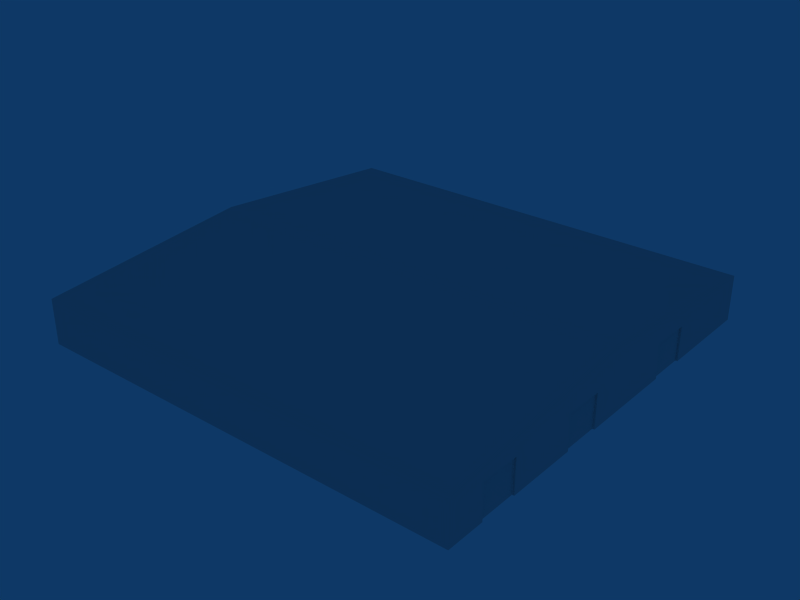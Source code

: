 # Source: ebsl_generic_hangar_002.blend  (saved by Blender 2.79.0; exported with 4.5.12 LTS)
import bpy
from mathutils import Matrix  # noqa: F401  (used for matrix-valued properties, if any)

bpy.ops.wm.read_factory_settings(use_empty=True)
scene = bpy.context.scene
scene.name = 'Scene'

# ---- collections
col_collection_1 = bpy.data.collections.new('Collection 1'); scene.collection.children.link(col_collection_1)

# ---- materials (node trees are filled in below, after node groups)
mat_material = bpy.data.materials.new('Material')
mat_material.alpha_threshold = 0.0
mat_material.roughness = 0.5

# ---- material node trees

# ---- world
world_world = bpy.data.worlds.new('World'); scene.world = world_world
world_world.color = (0.05656, 0.2208, 0.4)
world_world.use_sun_shadow = False
world_world.sun_shadow_jitter_overblur = 0.0
world_world.cycles.sampling_method = 'NONE'
world_world.cycles.sample_map_resolution = 256

# ---- meshes
me_cube_006 = bpy.data.meshes.new('Cube.006')
me_cube_006.from_pydata([(-34.0, -17.54, 4.25), (-34.0, -11.54, 4.25), (-34.0, 3.921, 4.25), (-34.0, 9.922, 4.25), (-34.0, 21.0, 4.25), (-34.0, 27.0, 4.25), (-34.0, -11.54, -1.0), (-34.0, -17.54, -1.0), (-34.0, 9.922, -1.0), (-34.0, 3.921, -1.0), (-34.0, 21.0, -1.0), (-34.0, 27.0, -1.0), (-34.0, 24.0, 4.25), (-34.0, 24.0, -1.0), (-34.0, 6.921, 4.25), (-34.0, 6.921, -1.0), (-34.0, -14.54, 4.25), (-34.0, -14.54, -1.0), (-34.3, -17.54, -1.0), (-34.3, -14.54, -1.0), (-34.3, -11.54, -1.0), (-34.3, -11.54, 4.25), (-34.3, -14.54, 4.25), (-34.3, -17.54, 4.25), (-34.3, 6.921, -1.0), (-34.3, 3.921, -1.0), (-34.3, 9.922, -1.0), (-34.3, 9.922, 4.25), (-34.3, 6.921, 4.25), (-34.3, 3.921, 4.25), (-34.3, 27.0, -1.0), (-34.3, 24.0, -1.0), (-34.3, 21.0, -1.0), (-34.3, 24.0, 4.25), (-34.3, 27.0, 4.25), (-34.3, 21.0, 4.25)], [], [(4, 10, 13, 12), (12, 13, 11, 5), (2, 9, 15, 14), (14, 15, 8, 3), (0, 7, 17, 16), (16, 17, 6, 1), (7, 18, 19, 17), (17, 19, 20, 6), (1, 21, 22, 16), (23, 0, 16, 22), (9, 25, 24, 15), (15, 24, 26, 8), (3, 27, 28, 14), (14, 28, 29, 2), (13, 31, 30, 11), (10, 32, 31, 13), (5, 34, 33, 12), (12, 33, 35, 4), (11, 30, 34, 5), (4, 35, 32, 10), (8, 26, 27, 3), (2, 29, 25, 9), (6, 20, 21, 1), (0, 23, 18, 7), (19, 22, 21, 20), (18, 23, 22, 19), (24, 28, 27, 26), (25, 29, 28, 24), (31, 33, 34, 30), (32, 35, 33, 31)])
_uv = me_cube_006.uv_layers.new(name='UVTex')
_uv.uv.foreach_set('vector', [0.5258, 0.01196, 0.5258, 0.2231, 0.7369, 0.2231, 0.7369, 0.01196, 0.5258, 0.01196, 0.5258, 0.2231, 0.7369, 0.2231, 0.7369, 0.01196, 0.5258, 0.01196, 0.5258, 0.2231, 0.7369, 0.2231, 0.7369, 0.01196, 0.5258, 0.01196, 0.5258, 0.2231, 0.7369, 0.2231, 0.7369, 0.01196, 0.5258, 0.01196, 0.5258, 0.2231, 0.7369, 0.2231, 0.7369, 0.01196, 0.5258, 0.01196, 0.5258, 0.2231, 0.7369, 0.2231, 0.7369, 0.01196, 0.5258, 0.01196, 0.5258, 0.2231, 0.7369, 0.2231, 0.7369, 0.01196, 0.5258, 0.01196, 0.5258, 0.2231, 0.7369, 0.2231, 0.7369, 0.01196, 0.5258, 0.01196, 0.5258, 0.2231, 0.7369, 0.2231, 0.7369, 0.01196, 0.7369, 0.2231, 0.7369, 0.01196, 0.5258, 0.01196, 0.5258, 0.2231, 0.5258, 0.01196, 0.5258, 0.2231, 0.7369, 0.2231, 0.7369, 0.01196, 0.5258, 0.01196, 0.5258, 0.2231, 0.7369, 0.2231, 0.7369, 0.01196, 0.5258, 0.01196, 0.5258, 0.2231, 0.7369, 0.2231, 0.7369, 0.01196, 0.5258, 0.01196, 0.5258, 0.2231, 0.7369, 0.2231, 0.7369, 0.01196, 0.5258, 0.01196, 0.5258, 0.2231, 0.7369, 0.2231, 0.7369, 0.01196, 0.5258, 0.01196, 0.5258, 0.2231, 0.7369, 0.2231, 0.7369, 0.01196, 0.5258, 0.01196, 0.5258, 0.2231, 0.7369, 0.2231, 0.7369, 0.01196, 0.5258, 0.01196, 0.5258, 0.2231, 0.7369, 0.2231, 0.7369, 0.01196, 0.5258, 0.01196, 0.5258, 0.2231, 0.7369, 0.2231, 0.7369, 0.01196, 0.5258, 0.01196, 0.5258, 0.2231, 0.7369, 0.2231, 0.7369, 0.01196, 0.5258, 0.01196, 0.5258, 0.2231, 0.7369, 0.2231, 0.7369, 0.01196, 0.5258, 0.01196, 0.5258, 0.2231, 0.7369, 0.2231, 0.7369, 0.01196, 0.5258, 0.01196, 0.5258, 0.2231, 0.7369, 0.2231, 0.7369, 0.01196, 0.5258, 0.01196, 0.5258, 0.2231, 0.7369, 0.2231, 0.7369, 0.01196, 0.5258, 0.01196, 0.5258, 0.2231, 0.7369, 0.2231, 0.7369, 0.01196, 0.5258, 0.01196, 0.5258, 0.2231, 0.7369, 0.2231, 0.7369, 0.01196, 0.5258, 0.01196, 0.5258, 0.2231, 0.7369, 0.2231, 0.7369, 0.01196, 0.5258, 0.01196, 0.5258, 0.2231, 0.7369, 0.2231, 0.7369, 0.01196, 0.5258, 0.01196, 0.5258, 0.2231, 0.7369, 0.2231, 0.7369, 0.01196, 0.5258, 0.01196, 0.5258, 0.2231, 0.7369, 0.2231, 0.7369, 0.01196])
me_cube_006.materials.append(mat_material)
me_cube_006.use_remesh_preserve_volume = False
me_cube_006.use_remesh_preserve_attributes = False
me_cube_006.use_mirror_vertex_groups = False
me_cube_006.update()
me_cube_003 = bpy.data.meshes.new('Cube.003')
me_cube_003.from_pydata([(-34.0, -17.54, 4.25), (-34.0, -11.54, 4.25), (-34.0, 3.921, 4.25), (-34.0, 9.922, 4.25), (-34.0, 21.0, 4.25), (-34.0, 27.0, 4.25), (-34.0, -11.54, -1.0), (-34.0, -17.54, -1.0), (-34.0, 9.922, -1.0), (-34.0, 3.921, -1.0), (-34.0, 21.0, -1.0), (-34.0, 27.0, -1.0), (-34.0, 24.0, 4.25), (-34.0, 24.0, -1.0), (-34.0, 6.921, 4.25), (-34.0, 6.921, -1.0), (-34.0, -14.54, 4.25), (-34.0, -14.54, -1.0), (-34.3, -17.54, -1.0), (-34.3, -14.54, -1.0), (-34.3, -11.54, -1.0), (-34.3, -11.54, 4.25), (-34.3, -14.54, 4.25), (-34.3, -17.54, 4.25), (-34.3, 6.921, -1.0), (-34.3, 3.921, -1.0), (-34.3, 9.922, -1.0), (-34.3, 9.922, 4.25), (-34.3, 6.921, 4.25), (-34.3, 3.921, 4.25), (-34.3, 27.0, -1.0), (-34.3, 24.0, -1.0), (-34.3, 21.0, -1.0), (-34.3, 24.0, 4.25), (-34.3, 27.0, 4.25), (-34.3, 21.0, 4.25)], [], [(4, 10, 13, 12), (12, 13, 11, 5), (2, 9, 15, 14), (14, 15, 8, 3), (0, 7, 17, 16), (16, 17, 6, 1), (7, 18, 19, 17), (17, 19, 20, 6), (1, 21, 22, 16), (23, 0, 16, 22), (9, 25, 24, 15), (15, 24, 26, 8), (3, 27, 28, 14), (14, 28, 29, 2), (13, 31, 30, 11), (10, 32, 31, 13), (5, 34, 33, 12), (12, 33, 35, 4), (11, 30, 34, 5), (4, 35, 32, 10), (8, 26, 27, 3), (2, 29, 25, 9), (6, 20, 21, 1), (0, 23, 18, 7), (19, 22, 21, 20), (18, 23, 22, 19), (24, 28, 27, 26), (25, 29, 28, 24), (31, 33, 34, 30), (32, 35, 33, 31)])
_uv = me_cube_003.uv_layers.new(name='UVTex')
_uv.uv.foreach_set('vector', [0.5258, 0.01196, 0.5258, 0.2231, 0.7369, 0.2231, 0.7369, 0.01196, 0.5258, 0.01196, 0.5258, 0.2231, 0.7369, 0.2231, 0.7369, 0.01196, 0.5258, 0.01196, 0.5258, 0.2231, 0.7369, 0.2231, 0.7369, 0.01196, 0.5258, 0.01196, 0.5258, 0.2231, 0.7369, 0.2231, 0.7369, 0.01196, 0.5258, 0.01196, 0.5258, 0.2231, 0.7369, 0.2231, 0.7369, 0.01196, 0.5258, 0.01196, 0.5258, 0.2231, 0.7369, 0.2231, 0.7369, 0.01196, 0.5258, 0.01196, 0.5258, 0.2231, 0.7369, 0.2231, 0.7369, 0.01196, 0.5258, 0.01196, 0.5258, 0.2231, 0.7369, 0.2231, 0.7369, 0.01196, 0.5258, 0.01196, 0.5258, 0.2231, 0.7369, 0.2231, 0.7369, 0.01196, 0.7369, 0.2231, 0.7369, 0.01196, 0.5258, 0.01196, 0.5258, 0.2231, 0.5258, 0.01196, 0.5258, 0.2231, 0.7369, 0.2231, 0.7369, 0.01196, 0.5258, 0.01196, 0.5258, 0.2231, 0.7369, 0.2231, 0.7369, 0.01196, 0.5258, 0.01196, 0.5258, 0.2231, 0.7369, 0.2231, 0.7369, 0.01196, 0.5258, 0.01196, 0.5258, 0.2231, 0.7369, 0.2231, 0.7369, 0.01196, 0.5258, 0.01196, 0.5258, 0.2231, 0.7369, 0.2231, 0.7369, 0.01196, 0.5258, 0.01196, 0.5258, 0.2231, 0.7369, 0.2231, 0.7369, 0.01196, 0.5258, 0.01196, 0.5258, 0.2231, 0.7369, 0.2231, 0.7369, 0.01196, 0.5258, 0.01196, 0.5258, 0.2231, 0.7369, 0.2231, 0.7369, 0.01196, 0.5258, 0.01196, 0.5258, 0.2231, 0.7369, 0.2231, 0.7369, 0.01196, 0.5258, 0.01196, 0.5258, 0.2231, 0.7369, 0.2231, 0.7369, 0.01196, 0.5258, 0.01196, 0.5258, 0.2231, 0.7369, 0.2231, 0.7369, 0.01196, 0.5258, 0.01196, 0.5258, 0.2231, 0.7369, 0.2231, 0.7369, 0.01196, 0.5258, 0.01196, 0.5258, 0.2231, 0.7369, 0.2231, 0.7369, 0.01196, 0.5258, 0.01196, 0.5258, 0.2231, 0.7369, 0.2231, 0.7369, 0.01196, 0.5258, 0.01196, 0.5258, 0.2231, 0.7369, 0.2231, 0.7369, 0.01196, 0.5258, 0.01196, 0.5258, 0.2231, 0.7369, 0.2231, 0.7369, 0.01196, 0.5258, 0.01196, 0.5258, 0.2231, 0.7369, 0.2231, 0.7369, 0.01196, 0.5258, 0.01196, 0.5258, 0.2231, 0.7369, 0.2231, 0.7369, 0.01196, 0.5258, 0.01196, 0.5258, 0.2231, 0.7369, 0.2231, 0.7369, 0.01196, 0.5258, 0.01196, 0.5258, 0.2231, 0.7369, 0.2231, 0.7369, 0.01196])
me_cube_003.materials.append(mat_material)
me_cube_003.use_remesh_preserve_volume = False
me_cube_003.use_remesh_preserve_attributes = False
me_cube_003.use_mirror_vertex_groups = False
me_cube_003.update()
me_cube_001 = bpy.data.meshes.new('Cube.001')
me_cube_001.from_pydata([(34.0, 33.0, 6.0), (34.0, -33.0, -1.0), (34.0, 33.0, -1.0), (34.0, -27.0, 6.0), (34.0, -21.0, 6.0), (34.0, -27.0, -1.0), (34.0, -21.0, -1.0), (34.0, -3.921, 6.0), (34.0, -9.922, 6.0), (34.0, -3.921, -1.0), (34.0, -9.922, -1.0), (34.0, 17.54, 6.0), (34.0, 11.54, 6.0), (34.0, 17.54, -1.0), (34.0, 11.54, -1.0), (34.0, -33.0, 4.25), (34.0, 33.0, 4.25), (34.0, -27.0, 4.25), (34.0, -21.0, 4.25), (34.0, -9.922, 4.25), (34.0, -3.921, 4.25), (34.0, 11.54, 4.25), (34.0, 17.54, 4.25), (33.7, -27.0, -1.0), (33.7, -27.0, 4.25), (33.7, -21.0, -1.0), (33.7, -21.0, 4.25), (33.7, -9.922, -1.0), (33.7, -9.922, 4.25), (33.7, -3.921, -1.0), (33.7, -3.921, 4.25), (33.7, 11.54, -1.0), (33.7, 11.54, 4.25), (33.7, 17.54, -1.0), (33.7, 17.54, 4.25), (-34.0, 33.0, 6.0), (-34.0, -33.0, 6.0), (-34.0, 33.0, -1.0), (-34.0, -33.0, -1.0), (-34.0, 27.0, 6.0), (-34.0, 21.0, 6.0), (-34.0, 27.0, -1.0), (-34.0, 21.0, -1.0), (-34.0, 3.921, 6.0), (-34.0, 9.922, 6.0), (-34.0, 3.921, -1.0), (-34.0, 9.922, -1.0), (-34.0, -17.54, 6.0), (-34.0, -11.54, 6.0), (-34.0, -17.54, -1.0), (-34.0, -11.54, -1.0), (-34.0, 33.0, 4.25), (-34.0, -33.0, 4.25), (-34.0, 27.0, 4.25), (-34.0, 21.0, 4.25), (-34.0, 9.922, 4.25), (-34.0, 3.921, 4.25), (-34.0, -11.54, 4.25), (-34.0, -17.54, 4.25), (-33.7, 27.0, -1.0), (-33.7, 27.0, 4.25), (-33.7, 21.0, -1.0), (-33.7, 21.0, 4.25), (-33.7, 9.922, -1.0), (-33.7, 9.922, 4.25), (-33.7, 3.921, -1.0), (-33.7, 3.921, 4.25), (-33.7, -11.54, -1.0), (-33.7, -11.54, 4.25), (-33.7, -17.54, -1.0), (-33.7, -17.54, 4.25), (34.0, -33.0, 6.0), (34.0, -1.717e-05, 9.0), (-34.0, 5.722e-06, 9.0)], [], [(5, 17, 15, 1), (71, 15, 17, 3), (18, 4, 3, 17), (10, 19, 18, 6), (19, 8, 4, 18), (20, 7, 8, 19), (14, 21, 20, 9), (21, 12, 7, 20), (22, 11, 12, 21), (2, 16, 22, 13), (16, 0, 11, 22), (17, 5, 23, 24), (6, 18, 26, 25), (18, 17, 24, 26), (19, 10, 27, 28), (9, 20, 30, 29), (21, 14, 31, 32), (13, 22, 34, 33), (20, 19, 28, 30), (22, 21, 32, 34), (41, 53, 51, 37), (35, 51, 53, 39), (54, 40, 39, 53), (46, 55, 54, 42), (55, 44, 40, 54), (56, 43, 44, 55), (50, 57, 56, 45), (57, 48, 43, 56), (58, 47, 48, 57), (38, 52, 58, 49), (52, 36, 47, 58), (53, 41, 59, 60), (42, 54, 62, 61), (54, 53, 60, 62), (55, 46, 63, 64), (45, 56, 66, 65), (57, 50, 67, 68), (49, 58, 70, 69), (56, 55, 64, 66), (58, 57, 68, 70), (1, 71, 36, 38), (0, 2, 37, 35), (0, 35, 73, 72), (35, 36, 73), (36, 71, 72, 73), (71, 0, 72)])
_uv = me_cube_001.uv_layers.new(name='UVTex')
_uv.uv.foreach_set('vector', [0.7777, 0.02121, 0.9765, 0.02121, 0.9765, 0.22, 0.7777, 0.22, 0.7777, 0.02121, 0.9765, 0.02121, 0.9765, 0.22, 0.7777, 0.22, 0.7777, 0.02121, 0.9765, 0.02121, 0.9765, 0.22, 0.7777, 0.22, 0.7777, 0.02121, 0.9765, 0.02121, 0.9765, 0.22, 0.7777, 0.22, 0.7777, 0.02121, 0.9765, 0.02121, 0.9765, 0.22, 0.7777, 0.22, 0.7777, 0.02121, 0.9765, 0.02121, 0.9765, 0.22, 0.7777, 0.22, 0.7777, 0.02121, 0.9765, 0.02121, 0.9765, 0.22, 0.7777, 0.22, 0.7777, 0.02121, 0.9765, 0.02121, 0.9765, 0.22, 0.7777, 0.22, 0.7777, 0.02121, 0.9765, 0.02121, 0.9765, 0.22, 0.7777, 0.22, 0.7777, 0.02121, 0.9765, 0.02121, 0.9765, 0.22, 0.7777, 0.22, 0.7777, 0.02121, 0.9765, 0.02121, 0.9765, 0.22, 0.7777, 0.22, 0.7777, 0.02121, 0.9765, 0.02121, 0.9765, 0.22, 0.7777, 0.22, 0.7777, 0.02121, 0.9765, 0.02121, 0.9765, 0.22, 0.7777, 0.22, 0.7777, 0.02121, 0.9765, 0.02121, 0.9765, 0.22, 0.7777, 0.22, 0.7777, 0.02121, 0.9765, 0.02121, 0.9765, 0.22, 0.7777, 0.22, 0.7777, 0.02121, 0.9765, 0.02121, 0.9765, 0.22, 0.7777, 0.22, 0.7777, 0.02121, 0.9765, 0.02121, 0.9765, 0.22, 0.7777, 0.22, 0.7777, 0.02121, 0.9765, 0.02121, 0.9765, 0.22, 0.7777, 0.22, 0.7777, 0.02121, 0.9765, 0.02121, 0.9765, 0.22, 0.7777, 0.22, 0.7777, 0.02121, 0.9765, 0.02121, 0.9765, 0.22, 0.7777, 0.22, 0.7777, 0.02121, 0.9765, 0.02121, 0.9765, 0.22, 0.7777, 0.22, 0.7777, 0.02121, 0.9765, 0.02121, 0.9765, 0.22, 0.7777, 0.22, 0.7777, 0.02121, 0.9765, 0.02121, 0.9765, 0.22, 0.7777, 0.22, 0.7777, 0.02121, 0.9765, 0.02121, 0.9765, 0.22, 0.7777, 0.22, 0.7777, 0.02121, 0.9765, 0.02121, 0.9765, 0.22, 0.7777, 0.22, 0.7777, 0.02121, 0.9765, 0.02121, 0.9765, 0.22, 0.7777, 0.22, 0.7777, 0.02121, 0.9765, 0.02121, 0.9765, 0.22, 0.7777, 0.22, 0.7777, 0.02121, 0.9765, 0.02121, 0.9765, 0.22, 0.7777, 0.22, 0.7777, 0.02121, 0.9765, 0.02121, 0.9765, 0.22, 0.7777, 0.22, 0.7777, 0.02121, 0.9765, 0.02121, 0.9765, 0.22, 0.7777, 0.22, 0.7777, 0.02121, 0.9765, 0.02121, 0.9765, 0.22, 0.7777, 0.22, 0.7777, 0.02121, 0.9765, 0.02121, 0.9765, 0.22, 0.7777, 0.22, 0.7777, 0.02121, 0.9765, 0.02121, 0.9765, 0.22, 0.7777, 0.22, 0.7777, 0.02121, 0.9765, 0.02121, 0.9765, 0.22, 0.7777, 0.22, 0.7777, 0.02121, 0.9765, 0.02121, 0.9765, 0.22, 0.7777, 0.22, 0.7777, 0.02121, 0.9765, 0.02121, 0.9765, 0.22, 0.7777, 0.22, 0.7777, 0.02121, 0.9765, 0.02121, 0.9765, 0.22, 0.7777, 0.22, 0.7777, 0.02121, 0.9765, 0.02121, 0.9765, 0.22, 0.7777, 0.22, 0.7777, 0.02121, 0.9765, 0.02121, 0.9765, 0.22, 0.7777, 0.22, 0.7777, 0.02121, 0.9765, 0.02121, 0.9765, 0.22, 0.7777, 0.22, 0.7777, 0.02121, 0.9765, 0.02121, 0.9765, 0.22, 0.7777, 0.22, 0.7777, 0.02121, 0.9765, 0.02121, 0.9765, 0.22, 0.7777, 0.22, 0.7777, 0.02121, 0.9765, 0.02121, 0.9765, 0.22, 0.7777, 0.22, 0.7777, 0.02121, 0.9765, 0.02121, 0.9765, 0.22, 0.7777, 0.02121, 0.9765, 0.02121, 0.9765, 0.22, 0.7777, 0.22, 0.7777, 0.02121, 0.9765, 0.02121, 0.9765, 0.22])
me_cube_001.materials.append(mat_material)
me_cube_001.use_remesh_preserve_volume = False
me_cube_001.use_remesh_preserve_attributes = False
me_cube_001.use_mirror_vertex_groups = False
me_cube_001.update()

# ---- objects
ob_cube_005 = bpy.data.objects.new('Cube.005', me_cube_006)
ob_cube_002 = bpy.data.objects.new('Cube.002', me_cube_003)
ob_cube = bpy.data.objects.new('Cube', me_cube_001)

# ---- transforms, parenting, visibility, modifiers, constraints
ob_cube_005.location = (-0.6, 5.245e-08, 1.0)
ob_cube_005.rotation_euler = (0.0, -0.0, -3.142)
ob_cube_005.lock_rotations_4d = False
ob_cube_005.empty_display_type = 'ARROWS'
ob_cube_005.lineart.crease_threshold = 0.0
ob_cube_002.location = (0.6, 0.0, 1.0)
ob_cube_002.lock_rotations_4d = False
ob_cube_002.empty_display_type = 'ARROWS'
ob_cube_002.lineart.crease_threshold = 0.0
ob_cube.location = (0.0, 0.0, 1.0)
ob_cube.lock_rotations_4d = False
ob_cube.empty_display_type = 'ARROWS'
ob_cube.lineart.crease_threshold = 0.0

# ---- collection membership
col_collection_1.objects.link(ob_cube_005)
col_collection_1.objects.link(ob_cube_002)
col_collection_1.objects.link(ob_cube)

# ---- scene / render settings (as saved in the file)
scene.frame_start = 1; scene.frame_end = 250; scene.frame_set(1)
scene.render.engine = 'BLENDER_EEVEE_NEXT'
scene.render.image_settings.file_format = 'JPEG'
scene.render.image_settings.color_mode = 'RGB'
scene.render.image_settings.compression = 90
scene.render.resolution_x = 800
scene.render.resolution_y = 600
scene.render.pixel_aspect_x = 100.0
scene.render.pixel_aspect_y = 100.0
scene.render.fps = 25
scene.render.dither_intensity = 0.0
scene.render.use_compositing = False
scene.render.use_sequencer = False
scene.render.bake_margin = 2
scene.render.bake_bias = 0.0
scene.render.use_stamp_time = False
scene.render.use_stamp_date = False
scene.render.use_stamp_frame = False
scene.render.use_stamp_camera = False
scene.render.use_stamp_scene = False
scene.render.use_stamp_filename = False
scene.render.use_stamp_render_time = False
scene.render.stamp_font_size = 0
scene.cycles.use_denoising = False
scene.cycles.samples = 10
scene.cycles.sampling_pattern = 'TABULATED_SOBOL'
scene.cycles.light_sampling_threshold = 0.0
scene.cycles.use_adaptive_sampling = False
scene.cycles.use_light_tree = False
scene.cycles.blur_glossy = 0.0
scene.cycles.volume_bounces = 1
scene.cycles.pixel_filter_type = 'GAUSSIAN'
scene.cycles.sample_clamp_indirect = 0.0
scene.view_settings.view_transform = 'Raw'
bpy.context.view_layer.update()

# ---- added for rendering (the .blend has no active camera): camera
cam_auto = bpy.data.cameras.new('AutoCamera')
cam_auto.lens = 50.0
cam_auto.sensor_width = 36.0
cam_auto.clip_end = 1547.27
ob_auto_camera = bpy.data.objects.new('AutoCamera', cam_auto)
scene.collection.objects.link(ob_auto_camera)
ob_auto_camera.location = (88.1638, -105.797, 75.531)
ob_auto_camera.rotation_euler = (1.09748, -7.21219e-08, 0.694738)
scene.camera = ob_auto_camera
bpy.context.view_layer.update()
